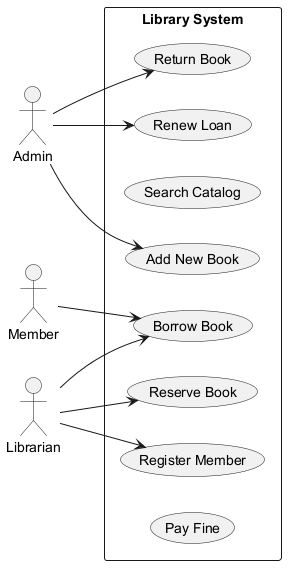

The diagram above was rendered by PlantUML. Its source (embedded in the PNG):
@startuml
skinparam backgroundColor #FFFFFF
skinparam classBackgroundColor #F1F8E9
skinparam classBorderColor #33691E
left to right direction
actor "Member" as M
actor "Admin" as A
actor "Librarian" as L
rectangle "Library System" {
  usecase "Return Book" as UC_ReturnBook
  usecase "Register Member" as UC_RegisterMember
  usecase "Search Catalog" as UC_SearchCatalog
  usecase "Renew Loan" as UC_RenewLoan
  usecase "Reserve Book" as UC_ReserveBook
  usecase "Borrow Book" as UC_BorrowBook
  usecase "Add New Book" as UC_AddNewBook
  usecase "Pay Fine" as UC_PayFine
}
M --> UC_BorrowBook
A --> UC_AddNewBook
A --> UC_ReturnBook
A --> UC_RenewLoan
L --> UC_ReserveBook
L --> UC_BorrowBook
L --> UC_RegisterMember
@enduml